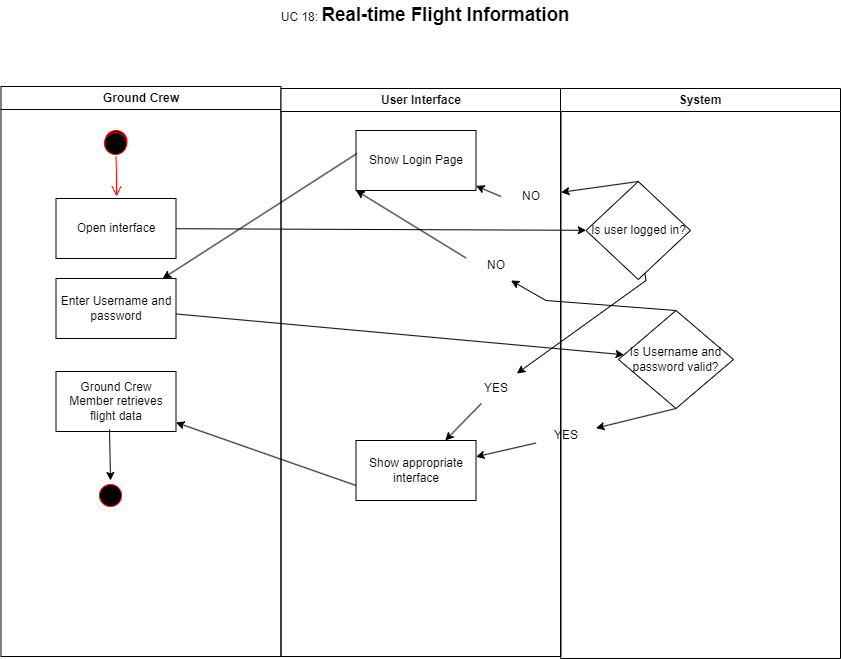

The diagram above was exported from draw.io. Its source (the exported page's mxGraphModel, read from the mxfile embedded in the PNG):
<mxGraphModel dx="1434" dy="772" grid="1" gridSize="10" guides="1" tooltips="1" connect="1" arrows="1" fold="1" page="1" pageScale="1" pageWidth="1169" pageHeight="826" background="none" math="0" shadow="0">
  <root>
    <mxCell id="0" />
    <mxCell id="1" parent="0" />
    <mxCell id="w2-3ont8Ar4nqjs6CYhd-79" value="Ground Crew" style="swimlane;whiteSpace=wrap" vertex="1" parent="1">
      <mxGeometry x="165.5" y="136" width="280" height="570" as="geometry" />
    </mxCell>
    <mxCell id="w2-3ont8Ar4nqjs6CYhd-80" value="" style="ellipse;shape=startState;fillColor=#000000;strokeColor=#ff0000;" vertex="1" parent="w2-3ont8Ar4nqjs6CYhd-79">
      <mxGeometry x="100" y="40" width="30" height="30" as="geometry" />
    </mxCell>
    <mxCell id="w2-3ont8Ar4nqjs6CYhd-81" value="" style="edgeStyle=elbowEdgeStyle;elbow=horizontal;verticalAlign=bottom;endArrow=open;endSize=8;strokeColor=#FF0000;endFill=1;rounded=0" edge="1" parent="w2-3ont8Ar4nqjs6CYhd-79" source="w2-3ont8Ar4nqjs6CYhd-80">
      <mxGeometry x="100" y="40" as="geometry">
        <mxPoint x="115.5" y="110" as="targetPoint" />
      </mxGeometry>
    </mxCell>
    <mxCell id="w2-3ont8Ar4nqjs6CYhd-82" value="Open interface" style="rounded=0;whiteSpace=wrap;html=1;" vertex="1" parent="w2-3ont8Ar4nqjs6CYhd-79">
      <mxGeometry x="55" y="112" width="120" height="60" as="geometry" />
    </mxCell>
    <mxCell id="w2-3ont8Ar4nqjs6CYhd-83" value="Ground Crew Member retrieves flight data" style="rounded=0;whiteSpace=wrap;html=1;" vertex="1" parent="w2-3ont8Ar4nqjs6CYhd-79">
      <mxGeometry x="55" y="285" width="120" height="60" as="geometry" />
    </mxCell>
    <mxCell id="w2-3ont8Ar4nqjs6CYhd-85" value="Enter Username and password" style="rounded=0;whiteSpace=wrap;html=1;" vertex="1" parent="w2-3ont8Ar4nqjs6CYhd-79">
      <mxGeometry x="55" y="192" width="120" height="60" as="geometry" />
    </mxCell>
    <mxCell id="w2-3ont8Ar4nqjs6CYhd-86" value="" style="endArrow=classic;html=1;rounded=0;exitX=0.446;exitY=0.967;exitDx=0;exitDy=0;exitPerimeter=0;" edge="1" parent="w2-3ont8Ar4nqjs6CYhd-79" source="w2-3ont8Ar4nqjs6CYhd-83" target="w2-3ont8Ar4nqjs6CYhd-99">
      <mxGeometry width="50" height="50" relative="1" as="geometry">
        <mxPoint x="395.5" y="312" as="sourcePoint" />
        <mxPoint x="108.51999999999998" y="390.02" as="targetPoint" />
      </mxGeometry>
    </mxCell>
    <mxCell id="w2-3ont8Ar4nqjs6CYhd-99" value="" style="ellipse;shape=startState;fillColor=#000000;strokeColor=#ff0000;" vertex="1" parent="w2-3ont8Ar4nqjs6CYhd-79">
      <mxGeometry x="94.5" y="394" width="30" height="30" as="geometry" />
    </mxCell>
    <mxCell id="w2-3ont8Ar4nqjs6CYhd-87" value="User Interface" style="swimlane;whiteSpace=wrap" vertex="1" parent="1">
      <mxGeometry x="445.5" y="138" width="280" height="568" as="geometry" />
    </mxCell>
    <mxCell id="w2-3ont8Ar4nqjs6CYhd-88" value="Show appropriate interface" style="rounded=0;whiteSpace=wrap;html=1;" vertex="1" parent="w2-3ont8Ar4nqjs6CYhd-87">
      <mxGeometry x="75" y="352" width="120" height="60" as="geometry" />
    </mxCell>
    <mxCell id="w2-3ont8Ar4nqjs6CYhd-90" value="Show Login Page" style="rounded=0;whiteSpace=wrap;html=1;" vertex="1" parent="w2-3ont8Ar4nqjs6CYhd-87">
      <mxGeometry x="75" y="42" width="120" height="60" as="geometry" />
    </mxCell>
    <mxCell id="w2-3ont8Ar4nqjs6CYhd-91" value="YES" style="text;html=1;align=center;verticalAlign=middle;whiteSpace=wrap;rounded=0;" vertex="1" parent="w2-3ont8Ar4nqjs6CYhd-87">
      <mxGeometry x="185" y="285" width="60" height="30" as="geometry" />
    </mxCell>
    <mxCell id="w2-3ont8Ar4nqjs6CYhd-92" style="edgeStyle=orthogonalEdgeStyle;rounded=0;orthogonalLoop=1;jettySize=auto;html=1;exitX=0.5;exitY=1;exitDx=0;exitDy=0;" edge="1" parent="w2-3ont8Ar4nqjs6CYhd-87" source="w2-3ont8Ar4nqjs6CYhd-91" target="w2-3ont8Ar4nqjs6CYhd-91">
      <mxGeometry relative="1" as="geometry" />
    </mxCell>
    <mxCell id="w2-3ont8Ar4nqjs6CYhd-93" value="" style="endArrow=classic;html=1;rounded=0;" edge="1" parent="w2-3ont8Ar4nqjs6CYhd-87" source="w2-3ont8Ar4nqjs6CYhd-91" target="w2-3ont8Ar4nqjs6CYhd-88">
      <mxGeometry width="50" height="50" relative="1" as="geometry">
        <mxPoint x="115" y="312" as="sourcePoint" />
        <mxPoint x="165" y="262" as="targetPoint" />
        <Array as="points" />
      </mxGeometry>
    </mxCell>
    <mxCell id="w2-3ont8Ar4nqjs6CYhd-94" value="NO" style="text;html=1;align=center;verticalAlign=middle;whiteSpace=wrap;rounded=0;" vertex="1" parent="w2-3ont8Ar4nqjs6CYhd-87">
      <mxGeometry x="220" y="93" width="60" height="30" as="geometry" />
    </mxCell>
    <mxCell id="w2-3ont8Ar4nqjs6CYhd-95" value="" style="endArrow=classic;html=1;rounded=0;exitX=0;exitY=0.5;exitDx=0;exitDy=0;" edge="1" parent="w2-3ont8Ar4nqjs6CYhd-87" source="w2-3ont8Ar4nqjs6CYhd-94" target="w2-3ont8Ar4nqjs6CYhd-90">
      <mxGeometry width="50" height="50" relative="1" as="geometry">
        <mxPoint x="115" y="312" as="sourcePoint" />
        <mxPoint x="165" y="262" as="targetPoint" />
      </mxGeometry>
    </mxCell>
    <mxCell id="w2-3ont8Ar4nqjs6CYhd-96" value="System" style="swimlane;whiteSpace=wrap" vertex="1" parent="1">
      <mxGeometry x="725" y="138" width="280" height="570" as="geometry" />
    </mxCell>
    <mxCell id="w2-3ont8Ar4nqjs6CYhd-97" value="Is user logged in?" style="rhombus;whiteSpace=wrap;html=1;" vertex="1" parent="w2-3ont8Ar4nqjs6CYhd-96">
      <mxGeometry x="25.5" y="93" width="104.5" height="98" as="geometry" />
    </mxCell>
    <mxCell id="w2-3ont8Ar4nqjs6CYhd-101" value="Is Username and password valid?" style="rhombus;whiteSpace=wrap;html=1;" vertex="1" parent="w2-3ont8Ar4nqjs6CYhd-96">
      <mxGeometry x="58" y="222" width="115" height="98" as="geometry" />
    </mxCell>
    <mxCell id="w2-3ont8Ar4nqjs6CYhd-102" value="" style="endArrow=classic;html=1;rounded=0;" edge="1" parent="1" source="w2-3ont8Ar4nqjs6CYhd-82" target="w2-3ont8Ar4nqjs6CYhd-97">
      <mxGeometry width="50" height="50" relative="1" as="geometry">
        <mxPoint x="560.5" y="450" as="sourcePoint" />
        <mxPoint x="810.5" y="230" as="targetPoint" />
      </mxGeometry>
    </mxCell>
    <mxCell id="w2-3ont8Ar4nqjs6CYhd-103" value="" style="endArrow=classic;html=1;rounded=0;exitX=0.008;exitY=0.383;exitDx=0;exitDy=0;exitPerimeter=0;" edge="1" parent="1" source="w2-3ont8Ar4nqjs6CYhd-90" target="w2-3ont8Ar4nqjs6CYhd-85">
      <mxGeometry width="50" height="50" relative="1" as="geometry">
        <mxPoint x="560.5" y="450" as="sourcePoint" />
        <mxPoint x="610.5" y="400" as="targetPoint" />
      </mxGeometry>
    </mxCell>
    <mxCell id="w2-3ont8Ar4nqjs6CYhd-105" value="" style="endArrow=classic;html=1;rounded=0;exitX=0;exitY=0.75;exitDx=0;exitDy=0;" edge="1" parent="1" source="w2-3ont8Ar4nqjs6CYhd-88" target="w2-3ont8Ar4nqjs6CYhd-83">
      <mxGeometry width="50" height="50" relative="1" as="geometry">
        <mxPoint x="560.5" y="450" as="sourcePoint" />
        <mxPoint x="610.5" y="400" as="targetPoint" />
      </mxGeometry>
    </mxCell>
    <mxCell id="w2-3ont8Ar4nqjs6CYhd-107" value="" style="ellipse;shape=startState;fillColor=#000000;strokeColor=#ff0000;" vertex="1" parent="1">
      <mxGeometry x="265" y="178" width="30" height="30" as="geometry" />
    </mxCell>
    <mxCell id="w2-3ont8Ar4nqjs6CYhd-108" value="" style="endArrow=classic;html=1;rounded=0;exitX=0;exitY=0.75;exitDx=0;exitDy=0;" edge="1" parent="1" source="w2-3ont8Ar4nqjs6CYhd-112" target="w2-3ont8Ar4nqjs6CYhd-88">
      <mxGeometry width="50" height="50" relative="1" as="geometry">
        <mxPoint x="560.5" y="450" as="sourcePoint" />
        <mxPoint x="610.5" y="400" as="targetPoint" />
      </mxGeometry>
    </mxCell>
    <mxCell id="w2-3ont8Ar4nqjs6CYhd-109" value="" style="endArrow=classic;html=1;rounded=0;" edge="1" parent="1" source="w2-3ont8Ar4nqjs6CYhd-85" target="w2-3ont8Ar4nqjs6CYhd-101">
      <mxGeometry width="50" height="50" relative="1" as="geometry">
        <mxPoint x="560.5" y="450" as="sourcePoint" />
        <mxPoint x="610.5" y="400" as="targetPoint" />
      </mxGeometry>
    </mxCell>
    <mxCell id="w2-3ont8Ar4nqjs6CYhd-110" value="" style="endArrow=classic;html=1;rounded=0;exitX=0;exitY=0.25;exitDx=0;exitDy=0;entryX=0;entryY=1;entryDx=0;entryDy=0;" edge="1" parent="1" source="w2-3ont8Ar4nqjs6CYhd-116" target="w2-3ont8Ar4nqjs6CYhd-90">
      <mxGeometry width="50" height="50" relative="1" as="geometry">
        <mxPoint x="560.5" y="450" as="sourcePoint" />
        <mxPoint x="610.5" y="400" as="targetPoint" />
        <Array as="points" />
      </mxGeometry>
    </mxCell>
    <mxCell id="w2-3ont8Ar4nqjs6CYhd-111" value="" style="endArrow=classic;html=1;rounded=0;" edge="1" parent="1" source="w2-3ont8Ar4nqjs6CYhd-97" target="w2-3ont8Ar4nqjs6CYhd-91">
      <mxGeometry width="50" height="50" relative="1" as="geometry">
        <mxPoint x="809.5" y="323" as="sourcePoint" />
        <mxPoint x="616.5" y="490" as="targetPoint" />
        <Array as="points">
          <mxPoint x="810.5" y="330" />
        </Array>
      </mxGeometry>
    </mxCell>
    <mxCell id="w2-3ont8Ar4nqjs6CYhd-112" value="YES" style="text;html=1;align=center;verticalAlign=middle;whiteSpace=wrap;rounded=0;" vertex="1" parent="1">
      <mxGeometry x="700.5" y="470" width="60" height="30" as="geometry" />
    </mxCell>
    <mxCell id="w2-3ont8Ar4nqjs6CYhd-113" value="" style="endArrow=classic;html=1;rounded=0;exitX=0.5;exitY=1;exitDx=0;exitDy=0;" edge="1" parent="1" source="w2-3ont8Ar4nqjs6CYhd-101" target="w2-3ont8Ar4nqjs6CYhd-112">
      <mxGeometry width="50" height="50" relative="1" as="geometry">
        <mxPoint x="840.5" y="458" as="sourcePoint" />
        <mxPoint x="640.5" y="506" as="targetPoint" />
      </mxGeometry>
    </mxCell>
    <mxCell id="w2-3ont8Ar4nqjs6CYhd-114" value="" style="endArrow=classic;html=1;rounded=0;exitX=0.5;exitY=0;exitDx=0;exitDy=0;" edge="1" parent="1" source="w2-3ont8Ar4nqjs6CYhd-97" target="w2-3ont8Ar4nqjs6CYhd-94">
      <mxGeometry width="50" height="50" relative="1" as="geometry">
        <mxPoint x="802.5" y="231" as="sourcePoint" />
        <mxPoint x="640.5" y="216" as="targetPoint" />
      </mxGeometry>
    </mxCell>
    <mxCell id="w2-3ont8Ar4nqjs6CYhd-115" value="" style="endArrow=classic;html=1;rounded=0;exitX=0.5;exitY=0;exitDx=0;exitDy=0;entryX=0.75;entryY=1;entryDx=0;entryDy=0;" edge="1" parent="1" source="w2-3ont8Ar4nqjs6CYhd-101" target="w2-3ont8Ar4nqjs6CYhd-116">
      <mxGeometry width="50" height="50" relative="1" as="geometry">
        <mxPoint x="840.5" y="360" as="sourcePoint" />
        <mxPoint x="520.5" y="240" as="targetPoint" />
        <Array as="points">
          <mxPoint x="710.5" y="350" />
        </Array>
      </mxGeometry>
    </mxCell>
    <mxCell id="w2-3ont8Ar4nqjs6CYhd-116" value="NO" style="text;html=1;align=center;verticalAlign=middle;whiteSpace=wrap;rounded=0;" vertex="1" parent="1">
      <mxGeometry x="630.5" y="300" width="60" height="30" as="geometry" />
    </mxCell>
    <mxCell id="w2-3ont8Ar4nqjs6CYhd-118" value="UC 18:&amp;nbsp;&lt;b&gt;&lt;span style=&quot;font-size:14.0pt;line-height:&lt;br/&gt;115%;font-family:&amp;quot;Arial&amp;quot;,sans-serif;mso-fareast-font-family:Arial;mso-font-kerning:&lt;br/&gt;0pt;mso-ligatures:none;mso-ansi-language:EN;mso-fareast-language:#1000;&lt;br/&gt;mso-bidi-language:AR-SA&quot; lang=&quot;EN&quot;&gt;Real-time Flight Information&lt;/span&gt;&lt;/b&gt;" style="text;html=1;align=center;verticalAlign=middle;whiteSpace=wrap;rounded=0;" vertex="1" parent="1">
      <mxGeometry x="340" y="50" width="500" height="30" as="geometry" />
    </mxCell>
  </root>
</mxGraphModel>